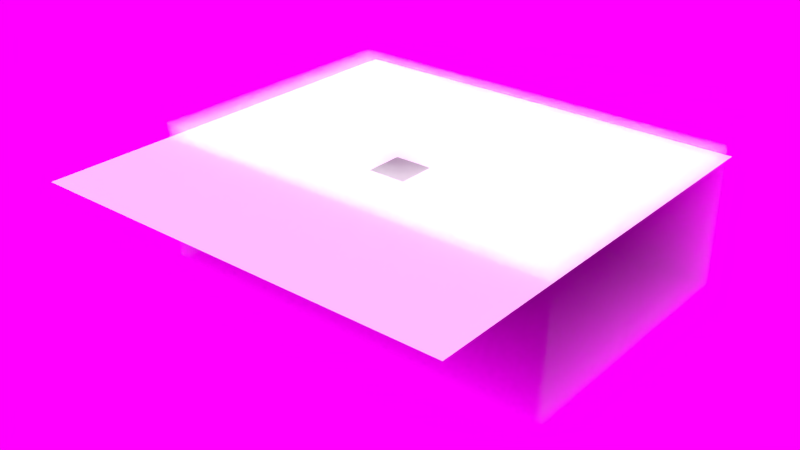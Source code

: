 # Source: 3_-_Volumetrics_volume_absorption.blend  (saved by Blender 3.1.5; exported with 4.5.12 LTS)
import bpy
from mathutils import Matrix  # noqa: F401  (used for matrix-valued properties, if any)

bpy.ops.wm.read_factory_settings(use_empty=True)
scene = bpy.context.scene
scene.name = 'Scene'

# ---- collections
col_mll___volumetrics_volume_absorption = bpy.data.collections.new('MLL - Volumetrics Volume Absorption'); scene.collection.children.link(col_mll___volumetrics_volume_absorption)

# ---- images (referenced by path relative to the original .blend; pixels are not part of the script)
import os
ASSET_DIR = os.environ.get("B2B_ASSET_DIR", "")  # directory of the original .blend (textures are referenced by path, not embedded)
HERE = os.path.dirname(os.path.abspath(__file__))  # packed textures are extracted next to this script under _unpacked/

def load_image(name, relpath, width, height, colorspace="sRGB"):
    """Load a texture the original file referenced (path relative to the .blend, or extracted next to this script)."""
    p = next((c for c in (os.path.join(HERE, relpath), os.path.join(ASSET_DIR, relpath)) if relpath and os.path.exists(c)), "")
    if p:
        img = bpy.data.images.load(p, check_existing=True)
        img.name = name
    else:  # same state as the original file: an image datablock whose file is absent (Cycles renders it pink)
        img = bpy.data.images.new(name, width, height)
        img.source = "FILE"
        img.filepath = "//" + (relpath or name)
    img.colorspace_settings.name = colorspace
    return img
img_grosserhimmel_png = load_image('grosserhimmel.png', 'grosserhimmel.png', 1024, 1024, 'sRGB')

# ---- materials (node trees are filled in below, after node groups)
mat_volumetrics = bpy.data.materials.new('volumetrics')
mat_volumetrics.alpha_threshold = 0.0
mat_volumetrics.roughness = 0.5
mat_volumetrics.line_color = (0.0, 0.0, 0.0, 1.0)

# ---- material node trees
mat_volumetrics.use_nodes = True; mat_volumetrics.node_tree.nodes.clear()
_N = mat_volumetrics.node_tree.nodes; _L = mat_volumetrics.node_tree.links
n0 = _N.new('ShaderNodeOutputMaterial'); n0.name = 'Material Output'; n0.location = (419, 139)
n1 = _N.new('ShaderNodeVolumeScatter'); n1.name = 'Volume Scatter'; n1.location = (-21, 145)
n1.width = 140
n1.inputs[1].default_value = 0.06
n2 = _N.new('ShaderNodeAddShader'); n2.name = 'Add Shader'; n2.location = (199, 149)
n3 = _N.new('ShaderNodeVolumeAbsorption'); n3.name = 'Volume Absorption'; n3.location = (-19, 10)
n3.inputs[1].default_value = 0.5
_L.new(n1.outputs[0], n2.inputs[0])
_L.new(n2.outputs[0], n0.inputs[1])
_L.new(n3.outputs[0], n2.inputs[1])
n0.is_active_output = True

# ---- world
world_world = bpy.data.worlds.new('World'); scene.world = world_world
world_world.use_nodes = True; world_world.node_tree.nodes.clear()
_N = world_world.node_tree.nodes; _L = world_world.node_tree.links
n0 = _N.new('ShaderNodeOutputWorld'); n0.name = 'World Output'; n0.location = (300, 300)
n1 = _N.new('ShaderNodeBackground'); n1.name = 'Background'; n1.location = (10, 300)
n2 = _N.new('ShaderNodeTexEnvironment'); n2.name = 'Environment Texture'; n2.location = (-180, 300)
n2.width = 140
n2.image = img_grosserhimmel_png
_L.new(n1.outputs[0], n0.inputs[0])
_L.new(n2.outputs[0], n1.inputs[0])
n0.is_active_output = True
world_world.color = (0.05088, 0.05088, 0.05088)
world_world.use_sun_shadow = False
world_world.sun_shadow_jitter_overblur = 0.0
world_world.cycles.sampling_method = 'MANUAL'
world_world.cycles.sample_map_resolution = 256

# ---- lights
light_spot = bpy.data.lights.new('Spot', 'SUN')
light_spot.transmission_factor = 0.0
light_spot.angle = 0.1993
light_spot.energy = 50.0
light_spot.shadow_buffer_clip_start = 0.5
light_spot.shadow_soft_size = 0.1
light_spot.shadow_cascade_max_distance = 1000.0
light_spot.cycles.max_bounces = 1
light_spot.cycles.use_multiple_importance_sampling = False

# ---- meshes
me_grid = bpy.data.meshes.new('Grid')
me_grid.from_pydata([(-1.0, -1.004, 0.0), (-0.7778, -1.004, 0.0), (-0.5556, -1.004, 0.0), (-0.3333, -1.004, 0.0), (-0.1111, -1.004, 0.0), (0.1111, -1.004, 0.0), (0.3333, -1.004, 0.0), (0.5556, -1.004, 0.0), (0.7778, -1.004, 0.0), (1.0, -1.004, 0.0), (-1.0, -0.7821, 0.0), (-0.7778, -0.7821, 0.0), (-0.5556, -0.7821, 0.0), (-0.3333, -0.7821, 0.0), (-0.1111, -0.7821, 0.0), (0.1111, -0.7821, 0.0), (0.3333, -0.7821, 0.0), (0.5556, -0.7821, 0.0), (0.7778, -0.7821, 0.0), (1.0, -0.7821, 0.0), (-1.0, -0.5599, 0.0), (-0.7778, -0.5599, 0.0), (-0.5556, -0.5599, 0.0), (-0.3333, -0.5599, 0.0), (-0.1111, -0.5599, 0.0), (0.1111, -0.5599, 0.0), (0.3333, -0.5599, 0.0), (0.5556, -0.5599, 0.0), (0.7778, -0.5599, 0.0), (1.0, -0.5599, 0.0), (-1.0, -0.3377, 0.0), (-0.7778, -0.3377, 0.0), (-0.5556, -0.3377, 0.0), (-0.3333, -0.3377, 0.0), (-0.1111, -0.3377, 0.0), (0.1111, -0.3377, 0.0), (0.3333, -0.3377, 0.0), (0.5556, -0.3377, 0.0), (0.7778, -0.3377, 0.0), (1.0, -0.3377, 0.0), (-1.0, -0.1155, 0.0), (-0.7778, -0.1155, 0.0), (-0.5556, -0.1155, 0.0), (-0.3333, -0.1155, 0.0), (-0.08889, -0.09324, 0.0), (0.08889, -0.09324, 0.0), (0.3333, -0.1155, 0.0), (0.5556, -0.1155, 0.0), (0.7778, -0.1155, 0.0), (1.0, -0.1155, 0.0), (-1.0, 0.1068, 0.0), (-0.7778, 0.1068, 0.0), (-0.5556, 0.1068, 0.0), (-0.3333, 0.1068, 0.0), (-0.08889, 0.08454, 0.0), (0.08889, 0.08454, 0.0), (0.3333, 0.1068, 0.0), (0.5556, 0.1068, 0.0), (0.7778, 0.1068, 0.0), (1.0, 0.1068, 0.0), (-1.0, 0.329, 0.0), (-0.7778, 0.329, 0.0), (-0.5556, 0.329, 0.0), (-0.3333, 0.329, 0.0), (-0.1111, 0.329, 0.0), (0.1111, 0.329, 0.0), (0.3333, 0.329, 0.0), (0.5556, 0.329, 0.0), (0.7778, 0.329, 0.0), (1.0, 0.329, 0.0), (-1.0, 0.5512, 0.0), (-0.7778, 0.5512, 0.0), (-0.5556, 0.5512, 0.0), (-0.3333, 0.5512, 0.0), (-0.1111, 0.5512, 0.0), (0.1111, 0.5512, 0.0), (0.3333, 0.5512, 0.0), (0.5556, 0.5512, 0.0), (0.7778, 0.5512, 0.0), (1.0, 0.5512, 0.0), (-1.0, 0.7734, 0.0), (-0.7778, 0.7734, 0.0), (-0.5556, 0.7734, 0.0), (-0.3333, 0.7734, 0.0), (-0.1111, 0.7734, 0.0), (0.1111, 0.7734, 0.0), (0.3333, 0.7734, 0.0), (0.5556, 0.7734, 0.0), (0.7778, 0.7734, 0.0), (1.0, 0.7734, 0.0), (-1.0, 0.9956, 0.0), (-0.7778, 0.9956, 0.0), (-0.5556, 0.9956, 0.0), (-0.3333, 0.9956, 0.0), (-0.1111, 0.9956, 0.0), (0.1111, 0.9956, 0.0), (0.3333, 0.9956, 0.0), (0.5556, 0.9956, 0.0), (0.7778, 0.9956, 0.0), (1.0, 0.9956, 0.0)], [], [(0, 1, 11, 10), (1, 2, 12, 11), (2, 3, 13, 12), (3, 4, 14, 13), (4, 5, 15, 14), (5, 6, 16, 15), (6, 7, 17, 16), (7, 8, 18, 17), (8, 9, 19, 18), (10, 11, 21, 20), (11, 12, 22, 21), (12, 13, 23, 22), (13, 14, 24, 23), (14, 15, 25, 24), (15, 16, 26, 25), (16, 17, 27, 26), (17, 18, 28, 27), (18, 19, 29, 28), (20, 21, 31, 30), (21, 22, 32, 31), (22, 23, 33, 32), (23, 24, 34, 33), (24, 25, 35, 34), (25, 26, 36, 35), (26, 27, 37, 36), (27, 28, 38, 37), (28, 29, 39, 38), (30, 31, 41, 40), (31, 32, 42, 41), (32, 33, 43, 42), (33, 34, 44, 43), (34, 35, 45, 44), (35, 36, 46, 45), (36, 37, 47, 46), (37, 38, 48, 47), (38, 39, 49, 48), (40, 41, 51, 50), (41, 42, 52, 51), (42, 43, 53, 52), (43, 44, 54, 53), (45, 46, 56, 55), (46, 47, 57, 56), (47, 48, 58, 57), (48, 49, 59, 58), (50, 51, 61, 60), (51, 52, 62, 61), (52, 53, 63, 62), (53, 54, 64, 63), (54, 55, 65, 64), (55, 56, 66, 65), (56, 57, 67, 66), (57, 58, 68, 67), (58, 59, 69, 68), (60, 61, 71, 70), (61, 62, 72, 71), (62, 63, 73, 72), (63, 64, 74, 73), (64, 65, 75, 74), (65, 66, 76, 75), (66, 67, 77, 76), (67, 68, 78, 77), (68, 69, 79, 78), (70, 71, 81, 80), (71, 72, 82, 81), (72, 73, 83, 82), (73, 74, 84, 83), (74, 75, 85, 84), (75, 76, 86, 85), (76, 77, 87, 86), (77, 78, 88, 87), (78, 79, 89, 88), (80, 81, 91, 90), (81, 82, 92, 91), (82, 83, 93, 92), (83, 84, 94, 93), (84, 85, 95, 94), (85, 86, 96, 95), (86, 87, 97, 96), (87, 88, 98, 97), (88, 89, 99, 98)])
me_grid.use_remesh_preserve_volume = False
me_grid.use_remesh_preserve_attributes = False
me_grid.use_mirror_vertex_groups = False
me_grid.update()
me_cube = bpy.data.meshes.new('Cube')
me_cube.from_pydata([(-1.0, -1.0, -1.0), (-1.0, -1.0, 1.0), (-1.0, 1.0, -1.0), (-1.0, 1.0, 1.0), (1.0, -1.0, -1.0), (1.0, -1.0, 1.0), (1.0, 1.0, -1.0), (1.0, 1.0, 1.0)], [], [(1, 3, 2, 0), (3, 7, 6, 2), (7, 5, 4, 6), (5, 1, 0, 4), (0, 2, 6, 4), (5, 7, 3, 1)])
me_cube.materials.append(mat_volumetrics)
me_cube.use_remesh_preserve_volume = False
me_cube.use_remesh_preserve_attributes = False
me_cube.use_mirror_vertex_groups = False
me_cube.update()

# ---- objects
ob_mask = bpy.data.objects.new('mask', me_grid)
ob_sun = bpy.data.objects.new('Sun', light_spot)
ob_cube_volumetric = bpy.data.objects.new('Cube volumetric', me_cube)

# ---- transforms, parenting, visibility, modifiers, constraints
ob_mask.location = (0.0, 0.0, 6.405)
ob_mask.scale = (15.0, 15.0, 1.0)
ob_mask.display_type = 'WIRE'
ob_mask.lineart.crease_threshold = 0.0
ob_sun.location = (0.0, 0.0, 8.858)
ob_sun.lineart.crease_threshold = 0.0
ob_cube_volumetric.location = (0.0, 4.0, 2.5)
ob_cube_volumetric.scale = (15.0, 10.0, 5.0)
ob_cube_volumetric.display_type = 'WIRE'
ob_cube_volumetric.lineart.crease_threshold = 0.0

# ---- collection membership
col_mll___volumetrics_volume_absorption.objects.link(ob_mask)
col_mll___volumetrics_volume_absorption.objects.link(ob_sun)
col_mll___volumetrics_volume_absorption.objects.link(ob_cube_volumetric)

# ---- scene / render settings (as saved in the file)
scene.frame_start = 1; scene.frame_end = 250; scene.frame_set(23)
scene.render.engine = 'CYCLES'
scene.render.image_settings.color_mode = 'RGB'
scene.render.image_settings.compression = 90
scene.render.resolution_x = 1002
scene.render.resolution_y = 564
scene.render.dither_intensity = 0.0
scene.cycles.use_denoising = False
scene.cycles.samples = 400
scene.cycles.sampling_pattern = 'TABULATED_SOBOL'
scene.cycles.light_sampling_threshold = 0.0
scene.cycles.use_adaptive_sampling = False
scene.cycles.use_light_tree = False
scene.cycles.caustics_reflective = False
scene.cycles.caustics_refractive = False
scene.cycles.max_bounces = 4
scene.cycles.diffuse_bounces = 3
scene.cycles.glossy_bounces = 3
scene.cycles.transmission_bounces = 8
scene.cycles.volume_bounces = 1
scene.cycles.pixel_filter_type = 'GAUSSIAN'
scene.cycles.sample_clamp_direct = 1.0
scene.cycles.sample_clamp_indirect = 0.0
scene.view_settings.view_transform = 'Standard'
bpy.context.view_layer.update()

# ---- added for rendering (the .blend has no active camera): camera
cam_auto = bpy.data.cameras.new('AutoCamera')
cam_auto.lens = 50.0
cam_auto.sensor_width = 36.0
cam_auto.clip_end = 1000.0
ob_auto_camera = bpy.data.objects.new('AutoCamera', cam_auto)
scene.collection.objects.link(ob_auto_camera)
ob_auto_camera.location = (40.3296, -48.4608, 34.7637)
ob_auto_camera.rotation_euler = (1.09748, -7.21219e-08, 0.694738)
scene.camera = ob_auto_camera
bpy.context.view_layer.update()
